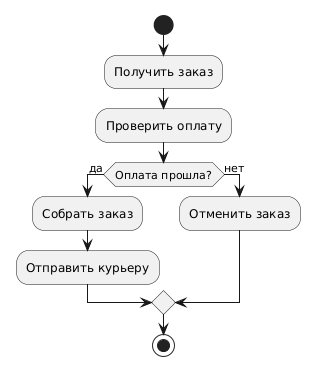

The diagram above was rendered by PlantUML. Its source (embedded in the PNG):
@startuml
skinparam backgroundColor #FFFFFF
skinparam shadowing false

start
:Получить заказ;
:Проверить оплату;
if (Оплата прошла?) then (да)
  :Собрать заказ;
  :Отправить курьеру;
else (нет)
  :Отменить заказ;
endif
stop
@enduml